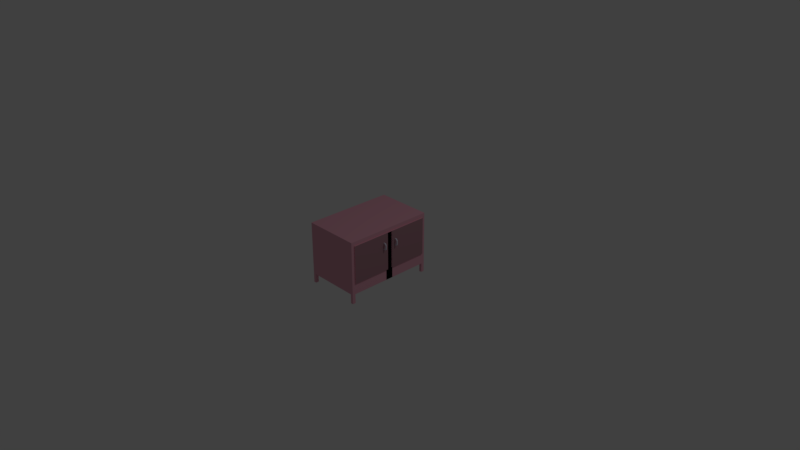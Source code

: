 # Source: Closet.blend  (saved by Blender 2.79.0; exported with 4.5.12 LTS)
import bpy
from mathutils import Matrix  # noqa: F401  (used for matrix-valued properties, if any)

bpy.ops.wm.read_factory_settings(use_empty=True)
scene = bpy.context.scene
scene.name = 'Scene'

# ---- collections
col_collection_1 = bpy.data.collections.new('Collection 1'); scene.collection.children.link(col_collection_1)
col_collection_7 = bpy.data.collections.new('Collection 7'); scene.collection.children.link(col_collection_7)

# ---- materials (node trees are filled in below, after node groups)
mat_material = bpy.data.materials.new('Material')
mat_material.alpha_threshold = 0.0
mat_material.use_transparent_shadow = False
mat_material.diffuse_color = (0.8, 0.3853, 0.4833, 1.0)
mat_material.roughness = 0.5
mat_material.line_color = (0.0, 0.0, 0.0, 1.0)
mat_material_003 = bpy.data.materials.new('Material.003')
mat_material_003.alpha_threshold = 0.0
mat_material_003.use_transparent_shadow = False
mat_material_003.diffuse_color = (0.8, 0.2417, 0.6823, 1.0)
mat_material_003.roughness = 0.5
mat_material_004 = bpy.data.materials.new('Material.004')
mat_material_004.alpha_threshold = 0.0
mat_material_004.use_transparent_shadow = False
mat_material_004.diffuse_color = (0.4385, 0.2319, 0.2722, 1.0)
mat_material_004.roughness = 0.5
mat_material_001 = bpy.data.materials.new('Material.001')
mat_material_001.alpha_threshold = 0.0
mat_material_001.use_transparent_shadow = False
mat_material_001.diffuse_color = (0.7179, 0.6824, 0.8, 1.0)
mat_material_001.roughness = 0.5

# ---- material node trees

# ---- world
world_world = bpy.data.worlds.new('World'); scene.world = world_world
world_world.color = (0.05088, 0.05088, 0.05088)
world_world.use_sun_shadow = False
world_world.sun_shadow_jitter_overblur = 0.0
world_world.cycles.sampling_method = 'MANUAL'

# ---- cameras
cam_camera = bpy.data.cameras.new('Camera')
cam_camera.clip_end = 100.0
cam_camera.lens = 35.0
cam_camera.sensor_width = 32.0
cam_camera.sensor_height = 18.0
cam_camera.ortho_scale = 7.314
cam_camera.dof.focus_distance = 0.0
cam_camera.dof.aperture_fstop = 128.0

# ---- lights
light_lamp = bpy.data.lights.new('Lamp', 'POINT')
light_lamp.transmission_factor = 0.0
light_lamp.cutoff_distance = 30.0
light_lamp.energy = 100.0
light_lamp.shadow_buffer_clip_start = 1.001
light_lamp.shadow_soft_size = 0.1
light_lamp.shadow_maximum_resolution = 0.006
light_lamp.use_absolute_resolution = True

# ---- meshes
me_cube = bpy.data.meshes.new('Cube')
me_cube.from_pydata([(0.3817, 0.05079, -0.2047), (0.3817, -0.6107, -0.2047), (0.0, -0.6107, -0.2047), (0.3817, 0.05079, -0.05263), (0.3817, -0.6107, -0.05263), (0.0, -0.6107, -0.05263), (0.0, 0.05079, -0.05263), (0.3817, -0.5676, -0.2047), (0.3817, -0.5676, -0.05263), (0.0, -0.5676, -0.05263), (0.3817, -0.5676, 0.5171), (0.3817, -0.6107, 0.5171), (0.0, -0.6107, 0.5171), (0.0, -0.5676, 0.5171), (0.3449, -0.6107, -0.2047), (0.3449, 0.05079, -0.05263), (0.3449, -0.6107, -0.05263), (0.3449, -0.5676, -0.05263), (0.3449, -0.5676, -0.2047), (0.3449, -0.6107, 0.5171), (0.3449, -0.5676, 0.5171), (0.0, -0.4476, -0.05263), (0.0, -0.3445, -0.05263), (0.0, -0.2415, -0.05263), (0.0, -0.1384, -0.05263), (0.0, -0.03532, -0.05263), (0.3817, -0.03532, -0.2047), (0.3817, -0.1384, -0.2047), (0.3817, -0.2415, -0.2047), (0.3817, -0.3445, -0.2047), (0.3817, -0.4476, -0.2047), (0.3817, -0.03532, -0.05263), (0.3817, -0.1384, -0.05263), (0.3817, -0.2415, -0.05263), (0.3817, -0.3445, -0.05263), (0.3817, -0.4476, -0.05263), (0.3449, -0.03532, -0.05263), (0.3449, -0.1384, -0.05263), (0.3449, -0.2415, -0.05263), (0.3449, -0.3445, -0.05263), (0.3449, -0.4476, -0.05263), (0.0, -0.5676, 0.4638), (0.3817, -0.5676, 0.4638), (0.3817, -0.6107, 0.4638), (0.0, -0.6107, 0.4638), (0.3449, -0.6107, 0.4638), (0.3449, -0.5676, 0.4638), (0.3449, 0.0, 0.5171), (0.3817, 0.0, 0.5171), (0.3449, 0.0, 0.4638), (0.3817, 0.0, 0.4638), (0.3817, 0.05079, 0.4635), (0.3449, 0.05079, 0.4635), (0.3817, -0.03532, 0.4635), (0.3817, -0.1384, 0.4635), (0.3817, -0.2415, 0.4635), (0.3817, -0.3445, 0.4635), (0.3817, -0.4476, 0.4635), (0.3449, -0.03532, 0.4635), (0.3449, -0.1384, 0.4635), (0.3449, -0.2415, 0.4635), (0.3449, -0.3445, 0.4635), (0.3449, -0.4476, 0.4635), (0.3817, -0.5676, -0.331), (0.3817, -0.6107, -0.331), (0.3449, -0.6107, -0.331), (0.3449, -0.5676, -0.331), (0.0, 0.0, 0.4638), (0.0, 0.0, 0.5171), (0.3449, 0.0, 0.5171), (0.3449, 0.0, 0.4638), (0.3973, -0.4476, -0.05263), (0.3973, -0.5676, -0.05263), (0.3973, -0.5676, 0.4638), (0.3973, -0.03532, -0.05263), (0.3973, -0.1384, -0.05263), (0.3973, -0.2415, -0.05263), (0.3973, -0.3445, -0.05263), (0.3973, 0.0, 0.4638), (0.3973, -0.03532, 0.4635)], [], [(41, 13, 68, 67), (7, 8, 4, 1), (14, 16, 5, 2), (30, 35, 8, 7), (40, 21, 9, 17), (20, 13, 12, 19), (45, 43, 11, 19), (43, 42, 10, 11), (41, 44, 12, 13), (44, 45, 19, 12), (10, 20, 19, 11), (35, 40, 17, 8), (1, 4, 16, 14), (20, 10, 48, 47), (1, 14, 65, 64), (31, 36, 37, 32), (33, 38, 39, 34), (15, 6, 25, 36), (36, 25, 24, 37), (37, 24, 23, 38), (38, 23, 22, 39), (39, 22, 21, 40), (0, 3, 31, 26), (26, 31, 32, 27), (27, 32, 33, 28), (28, 33, 34, 29), (29, 34, 35, 30), (8, 17, 46, 42), (5, 16, 45, 44), (9, 5, 44, 41), (4, 8, 42, 43), (16, 4, 43, 45), (17, 9, 41, 46), (50, 49, 47, 48), (10, 42, 50, 48), (42, 46, 49, 50), (46, 20, 47, 49), (51, 52, 58, 53), (54, 59, 60, 55), (56, 61, 62, 57), (36, 31, 53, 58), (3, 15, 52, 51), (15, 36, 58, 52), (31, 3, 51, 53), (14, 18, 66, 65), (7, 1, 64, 63), (18, 7, 63, 66), (70, 67, 68, 69), (13, 20, 69, 68), (46, 41, 67, 70), (20, 46, 70, 69), (42, 8, 72, 73), (71, 77, 76, 75, 74, 79, 78, 73, 72), (33, 32, 75, 76), (50, 42, 73, 78), (53, 50, 78, 79), (8, 35, 71, 72), (31, 53, 79, 74), (34, 33, 76, 77), (35, 34, 77, 71), (32, 31, 74, 75)])
me_cube.polygons.foreach_set('material_index', [0, 0, 0, 0, 0, 0, 0, 0, 0, 0, 0, 0, 0, 0, 0, 0, 0, 0, 0, 0, 0, 0, 0, 0, 0, 0, 0, 0, 0, 0, 0, 0, 0, 0, 0, 0, 0, 0, 0, 0, 0, 0, 0, 0, 0, 0, 0, 0, 0, 0, 0, 0, 2, 0, 0, 0, 0, 0, 0, 0, 0])
me_cube.materials.append(mat_material)
me_cube.materials.append(mat_material_003)
me_cube.materials.append(mat_material_004)
me_cube.use_remesh_preserve_volume = False
me_cube.use_remesh_preserve_attributes = False
me_cube.use_mirror_vertex_groups = False
me_cube.update()
me_torus = bpy.data.meshes.new('Torus')
me_torus.from_pydata([(0.44, -0.1004, 0.321), (0.4402, -0.09857, 0.321), (0.4402, -0.09857, 0.2888), (0.4376, -0.09857, 0.2634), (0.44, -0.1004, 0.2888), (0.4375, -0.1004, 0.2635), (0.4395, -0.1022, 0.2888), (0.4371, -0.1022, 0.2639), (0.4386, -0.1038, 0.2888), (0.4365, -0.1038, 0.2645), (0.4375, -0.1053, 0.2888), (0.4356, -0.1053, 0.2653), (0.436, -0.1064, 0.2888), (0.4346, -0.1064, 0.2663), (0.4344, -0.1073, 0.2888), (0.4334, -0.1073, 0.2674), (0.4326, -0.1078, 0.2888), (0.4321, -0.1078, 0.2686), (0.4308, -0.108, 0.2888), (0.4308, -0.108, 0.2699), (0.4289, -0.1078, 0.2888), (0.4294, -0.1078, 0.2712), (0.4272, -0.1073, 0.2888), (0.4281, -0.1073, 0.2724), (0.4255, -0.1064, 0.2888), (0.427, -0.1064, 0.2735), (0.4241, -0.1053, 0.2888), (0.4259, -0.1053, 0.2745), (0.4229, -0.1038, 0.2888), (0.4251, -0.1038, 0.2753), (0.422, -0.1022, 0.2888), (0.4244, -0.1022, 0.2759), (0.4215, -0.1004, 0.2888), (0.424, -0.1004, 0.2763), (0.4213, -0.09857, 0.2888), (0.4239, -0.09857, 0.2764), (0.4215, -0.09672, 0.2888), (0.424, -0.09672, 0.2763), (0.422, -0.09495, 0.2888), (0.4244, -0.09495, 0.2759), (0.4229, -0.09332, 0.2888), (0.4251, -0.09332, 0.2753), (0.4241, -0.09188, 0.2888), (0.4259, -0.09188, 0.2745), (0.4255, -0.09071, 0.2888), (0.427, -0.09071, 0.2735), (0.4272, -0.08983, 0.2888), (0.4281, -0.08983, 0.2724), (0.4289, -0.0893, 0.2888), (0.4294, -0.0893, 0.2712), (0.4308, -0.08911, 0.2888), (0.4308, -0.08911, 0.2699), (0.4326, -0.0893, 0.2888), (0.4321, -0.0893, 0.2686), (0.4344, -0.08983, 0.2888), (0.4334, -0.08983, 0.2674), (0.436, -0.09071, 0.2888), (0.4346, -0.09071, 0.2663), (0.4375, -0.09188, 0.2888), (0.4356, -0.09188, 0.2653), (0.4386, -0.09332, 0.2888), (0.4365, -0.09332, 0.2645), (0.4395, -0.09495, 0.2888), (0.4371, -0.09495, 0.2639), (0.44, -0.09672, 0.2888), (0.4375, -0.09672, 0.2635), (0.4395, -0.1022, 0.321), (0.4386, -0.1038, 0.321), (0.4375, -0.1053, 0.321), (0.436, -0.1064, 0.321), (0.4344, -0.1073, 0.321), (0.4326, -0.1078, 0.321), (0.4308, -0.108, 0.321), (0.4289, -0.1078, 0.321), (0.4272, -0.1073, 0.321), (0.4255, -0.1064, 0.321), (0.4241, -0.1053, 0.321), (0.4229, -0.1038, 0.321), (0.422, -0.1022, 0.321), (0.4215, -0.1004, 0.321), (0.4213, -0.09857, 0.321), (0.4215, -0.09672, 0.321), (0.422, -0.09495, 0.321), (0.4229, -0.09332, 0.321), (0.4241, -0.09188, 0.321), (0.4255, -0.09071, 0.321), (0.4272, -0.08983, 0.321), (0.4289, -0.0893, 0.321), (0.4308, -0.08911, 0.321), (0.4326, -0.0893, 0.321), (0.4344, -0.08983, 0.321), (0.436, -0.09071, 0.321), (0.4375, -0.09188, 0.321), (0.4386, -0.09332, 0.321), (0.4395, -0.09495, 0.321), (0.44, -0.09672, 0.321), (0.4385, -0.09672, 0.3262), (0.4387, -0.09857, 0.3263), (0.4381, -0.09495, 0.3259), (0.4373, -0.09332, 0.3254), (0.4364, -0.09188, 0.3247), (0.4352, -0.09071, 0.3239), (0.4338, -0.08983, 0.323), (0.4323, -0.0893, 0.3221), (0.4308, -0.08911, 0.321), (0.4292, -0.0893, 0.32), (0.4278, -0.08983, 0.3191), (0.4264, -0.09071, 0.3182), (0.4252, -0.09188, 0.3174), (0.4242, -0.09332, 0.3167), (0.4235, -0.09495, 0.3162), (0.423, -0.09672, 0.3159), (0.4229, -0.09857, 0.3158), (0.423, -0.1004, 0.3159), (0.4235, -0.1022, 0.3162), (0.4242, -0.1038, 0.3167), (0.4252, -0.1053, 0.3174), (0.4264, -0.1064, 0.3182), (0.4278, -0.1073, 0.3191), (0.4292, -0.1078, 0.32), (0.4308, -0.108, 0.321), (0.4323, -0.1078, 0.3221), (0.4338, -0.1073, 0.323), (0.4352, -0.1064, 0.3239), (0.4364, -0.1053, 0.3247), (0.4373, -0.1038, 0.3254), (0.4381, -0.1022, 0.3259), (0.4385, -0.1004, 0.3262), (0.4191, -0.09672, 0.3479), (0.4191, -0.09857, 0.3481), (0.4191, -0.09495, 0.3474), (0.4191, -0.09332, 0.3465), (0.4191, -0.09188, 0.3454), (0.4191, -0.09071, 0.3439), (0.4191, -0.08983, 0.3423), (0.4191, -0.0893, 0.3405), (0.4192, -0.08911, 0.3387), (0.4192, -0.0893, 0.3368), (0.4192, -0.08983, 0.3351), (0.4192, -0.09071, 0.3334), (0.4192, -0.09188, 0.332), (0.4192, -0.09332, 0.3308), (0.4192, -0.09495, 0.3299), (0.4193, -0.09672, 0.3294), (0.4193, -0.09857, 0.3292), (0.4193, -0.1004, 0.3294), (0.4192, -0.1022, 0.3299), (0.4192, -0.1038, 0.3308), (0.4192, -0.1053, 0.332), (0.4192, -0.1064, 0.3334), (0.4192, -0.1073, 0.3351), (0.4192, -0.1078, 0.3368), (0.4192, -0.108, 0.3387), (0.4191, -0.1078, 0.3405), (0.4191, -0.1073, 0.3423), (0.4191, -0.1064, 0.3439), (0.4191, -0.1053, 0.3454), (0.4191, -0.1038, 0.3465), (0.4191, -0.1022, 0.3474), (0.4191, -0.1004, 0.3479), (0.3918, -0.09672, 0.3477), (0.3918, -0.09857, 0.3478), (0.3918, -0.09495, 0.3471), (0.3918, -0.09332, 0.3463), (0.3918, -0.09188, 0.3451), (0.3918, -0.09071, 0.3436), (0.3918, -0.08983, 0.342), (0.3918, -0.0893, 0.3402), (0.3919, -0.08911, 0.3384), (0.3919, -0.0893, 0.3365), (0.3919, -0.08983, 0.3348), (0.3919, -0.09071, 0.3331), (0.3919, -0.09188, 0.3317), (0.3919, -0.09332, 0.3305), (0.3919, -0.09495, 0.3297), (0.392, -0.09672, 0.3291), (0.392, -0.09857, 0.3289), (0.392, -0.1004, 0.3291), (0.3919, -0.1022, 0.3297), (0.3919, -0.1038, 0.3305), (0.3919, -0.1053, 0.3317), (0.3919, -0.1064, 0.3331), (0.3919, -0.1073, 0.3348), (0.3919, -0.1078, 0.3365), (0.3919, -0.108, 0.3384), (0.3918, -0.1078, 0.3402), (0.3918, -0.1073, 0.342), (0.3918, -0.1064, 0.3436), (0.3918, -0.1053, 0.3451), (0.3918, -0.1038, 0.3463), (0.3918, -0.1022, 0.3471), (0.3918, -0.1004, 0.3477), (0.4198, -0.1004, 0.2492), (0.4198, -0.09857, 0.249), (0.4198, -0.1022, 0.2497), (0.4198, -0.1038, 0.2506), (0.4199, -0.1053, 0.2517), (0.4199, -0.1064, 0.2532), (0.4199, -0.1073, 0.2548), (0.4199, -0.1078, 0.2566), (0.4199, -0.108, 0.2584), (0.4199, -0.1078, 0.2603), (0.4199, -0.1073, 0.262), (0.42, -0.1064, 0.2637), (0.42, -0.1053, 0.2651), (0.42, -0.1038, 0.2663), (0.42, -0.1022, 0.2672), (0.42, -0.1004, 0.2677), (0.42, -0.09857, 0.2679), (0.42, -0.09672, 0.2677), (0.42, -0.09495, 0.2672), (0.42, -0.09332, 0.2663), (0.42, -0.09188, 0.2651), (0.42, -0.09071, 0.2637), (0.4199, -0.08983, 0.262), (0.4199, -0.0893, 0.2603), (0.4199, -0.08911, 0.2584), (0.4199, -0.0893, 0.2566), (0.4199, -0.08983, 0.2548), (0.4199, -0.09071, 0.2532), (0.4199, -0.09188, 0.2517), (0.4198, -0.09332, 0.2506), (0.4198, -0.09495, 0.2497), (0.4198, -0.09672, 0.2492), (0.3907, -0.1004, 0.2494), (0.3907, -0.09857, 0.2492), (0.3907, -0.1022, 0.25), (0.3907, -0.1038, 0.2508), (0.3907, -0.1053, 0.252), (0.3907, -0.1064, 0.2534), (0.3908, -0.1073, 0.2551), (0.3908, -0.1078, 0.2568), (0.3908, -0.108, 0.2587), (0.3908, -0.1078, 0.2605), (0.3908, -0.1073, 0.2623), (0.3908, -0.1064, 0.2639), (0.3908, -0.1053, 0.2654), (0.3909, -0.1038, 0.2665), (0.3909, -0.1022, 0.2674), (0.3909, -0.1004, 0.268), (0.3909, -0.09857, 0.2681), (0.3909, -0.09672, 0.268), (0.3909, -0.09495, 0.2674), (0.3909, -0.09332, 0.2665), (0.3908, -0.09188, 0.2654), (0.3908, -0.09071, 0.2639), (0.3908, -0.08983, 0.2623), (0.3908, -0.0893, 0.2605), (0.3908, -0.08911, 0.2587), (0.3908, -0.0893, 0.2568), (0.3908, -0.08983, 0.2551), (0.3907, -0.09071, 0.2534), (0.3907, -0.09188, 0.252), (0.3907, -0.09332, 0.2508), (0.3907, -0.09495, 0.25), (0.3907, -0.09672, 0.2494), (0.44, 0.08565, 0.3193), (0.4402, 0.0875, 0.3193), (0.4402, 0.0875, 0.287), (0.4376, 0.0875, 0.2616), (0.44, 0.08565, 0.287), (0.4375, 0.08565, 0.2617), (0.4395, 0.08388, 0.287), (0.4371, 0.08388, 0.2621), (0.4386, 0.08224, 0.287), (0.4365, 0.08224, 0.2627), (0.4375, 0.08081, 0.287), (0.4356, 0.08081, 0.2635), (0.436, 0.07964, 0.287), (0.4346, 0.07964, 0.2645), (0.4344, 0.07876, 0.287), (0.4334, 0.07876, 0.2656), (0.4326, 0.07822, 0.287), (0.4321, 0.07822, 0.2669), (0.4308, 0.07804, 0.287), (0.4308, 0.07804, 0.2681), (0.4289, 0.07822, 0.287), (0.4294, 0.07822, 0.2694), (0.4272, 0.07876, 0.287), (0.4281, 0.07876, 0.2706), (0.4255, 0.07964, 0.287), (0.427, 0.07964, 0.2717), (0.4241, 0.08081, 0.287), (0.4259, 0.08081, 0.2727), (0.4229, 0.08224, 0.287), (0.4251, 0.08224, 0.2735), (0.422, 0.08388, 0.287), (0.4244, 0.08388, 0.2741), (0.4215, 0.08565, 0.287), (0.424, 0.08565, 0.2745), (0.4213, 0.0875, 0.287), (0.4239, 0.0875, 0.2746), (0.4215, 0.08934, 0.287), (0.424, 0.08934, 0.2745), (0.422, 0.09111, 0.287), (0.4244, 0.09111, 0.2741), (0.4229, 0.09275, 0.287), (0.4251, 0.09275, 0.2735), (0.4241, 0.09418, 0.287), (0.4259, 0.09418, 0.2727), (0.4255, 0.09536, 0.287), (0.427, 0.09536, 0.2717), (0.4272, 0.09623, 0.287), (0.4281, 0.09623, 0.2706), (0.4289, 0.09677, 0.287), (0.4294, 0.09677, 0.2694), (0.4308, 0.09695, 0.287), (0.4308, 0.09695, 0.2681), (0.4326, 0.09677, 0.287), (0.4321, 0.09677, 0.2669), (0.4344, 0.09623, 0.287), (0.4334, 0.09623, 0.2656), (0.436, 0.09536, 0.287), (0.4346, 0.09536, 0.2645), (0.4375, 0.09418, 0.287), (0.4356, 0.09418, 0.2635), (0.4386, 0.09275, 0.287), (0.4365, 0.09275, 0.2627), (0.4395, 0.09111, 0.287), (0.4371, 0.09111, 0.2621), (0.44, 0.08934, 0.287), (0.4375, 0.08934, 0.2617), (0.4395, 0.08388, 0.3193), (0.4386, 0.08224, 0.3193), (0.4375, 0.08081, 0.3193), (0.436, 0.07964, 0.3193), (0.4344, 0.07876, 0.3193), (0.4326, 0.07822, 0.3193), (0.4308, 0.07804, 0.3193), (0.4289, 0.07822, 0.3193), (0.4272, 0.07876, 0.3193), (0.4255, 0.07964, 0.3193), (0.4241, 0.08081, 0.3193), (0.4229, 0.08224, 0.3193), (0.422, 0.08388, 0.3193), (0.4215, 0.08565, 0.3193), (0.4213, 0.0875, 0.3193), (0.4215, 0.08934, 0.3193), (0.422, 0.09111, 0.3193), (0.4229, 0.09275, 0.3193), (0.4241, 0.09418, 0.3193), (0.4255, 0.09536, 0.3193), (0.4272, 0.09623, 0.3193), (0.4289, 0.09677, 0.3193), (0.4308, 0.09695, 0.3193), (0.4326, 0.09677, 0.3193), (0.4344, 0.09623, 0.3193), (0.436, 0.09536, 0.3193), (0.4375, 0.09418, 0.3193), (0.4386, 0.09275, 0.3193), (0.4395, 0.09111, 0.3193), (0.44, 0.08934, 0.3193), (0.4385, 0.08934, 0.3244), (0.4387, 0.0875, 0.3245), (0.4381, 0.09111, 0.3241), (0.4373, 0.09275, 0.3236), (0.4364, 0.09418, 0.3229), (0.4352, 0.09536, 0.3222), (0.4338, 0.09623, 0.3213), (0.4323, 0.09677, 0.3203), (0.4308, 0.09695, 0.3193), (0.4292, 0.09677, 0.3183), (0.4278, 0.09623, 0.3173), (0.4264, 0.09536, 0.3164), (0.4252, 0.09418, 0.3156), (0.4242, 0.09275, 0.3149), (0.4235, 0.09111, 0.3145), (0.423, 0.08934, 0.3142), (0.4229, 0.0875, 0.3141), (0.423, 0.08565, 0.3142), (0.4235, 0.08388, 0.3145), (0.4242, 0.08224, 0.3149), (0.4252, 0.08081, 0.3156), (0.4264, 0.07964, 0.3164), (0.4278, 0.07876, 0.3173), (0.4292, 0.07822, 0.3183), (0.4308, 0.07804, 0.3193), (0.4323, 0.07822, 0.3203), (0.4338, 0.07876, 0.3213), (0.4352, 0.07964, 0.3222), (0.4364, 0.08081, 0.3229), (0.4373, 0.08224, 0.3236), (0.4381, 0.08388, 0.3241), (0.4385, 0.08565, 0.3244), (0.4191, 0.08934, 0.3462), (0.4191, 0.0875, 0.3464), (0.4191, 0.09111, 0.3456), (0.4191, 0.09275, 0.3448), (0.4191, 0.09418, 0.3436), (0.4191, 0.09536, 0.3422), (0.4191, 0.09623, 0.3405), (0.4191, 0.09677, 0.3387), (0.4192, 0.09695, 0.3369), (0.4192, 0.09677, 0.3351), (0.4192, 0.09623, 0.3333), (0.4192, 0.09536, 0.3316), (0.4192, 0.09418, 0.3302), (0.4192, 0.09275, 0.329), (0.4192, 0.09111, 0.3282), (0.4193, 0.08934, 0.3276), (0.4193, 0.0875, 0.3274), (0.4193, 0.08565, 0.3276), (0.4192, 0.08388, 0.3282), (0.4192, 0.08224, 0.329), (0.4192, 0.08081, 0.3302), (0.4192, 0.07964, 0.3316), (0.4192, 0.07876, 0.3333), (0.4192, 0.07822, 0.3351), (0.4192, 0.07804, 0.3369), (0.4191, 0.07822, 0.3387), (0.4191, 0.07876, 0.3405), (0.4191, 0.07964, 0.3422), (0.4191, 0.08081, 0.3436), (0.4191, 0.08224, 0.3448), (0.4191, 0.08388, 0.3456), (0.4191, 0.08565, 0.3462), (0.3918, 0.08934, 0.3459), (0.3918, 0.0875, 0.3461), (0.3918, 0.09111, 0.3453), (0.3918, 0.09275, 0.3445), (0.3918, 0.09418, 0.3433), (0.3918, 0.09536, 0.3419), (0.3918, 0.09623, 0.3402), (0.3918, 0.09677, 0.3385), (0.3919, 0.09695, 0.3366), (0.3919, 0.09677, 0.3348), (0.3919, 0.09623, 0.333), (0.3919, 0.09536, 0.3314), (0.3919, 0.09418, 0.3299), (0.3919, 0.09275, 0.3288), (0.3919, 0.09111, 0.3279), (0.392, 0.08934, 0.3273), (0.392, 0.0875, 0.3272), (0.392, 0.08565, 0.3273), (0.3919, 0.08388, 0.3279), (0.3919, 0.08224, 0.3288), (0.3919, 0.08081, 0.3299), (0.3919, 0.07964, 0.3314), (0.3919, 0.07876, 0.333), (0.3919, 0.07822, 0.3348), (0.3919, 0.07804, 0.3366), (0.3918, 0.07822, 0.3385), (0.3918, 0.07876, 0.3402), (0.3918, 0.07964, 0.3419), (0.3918, 0.08081, 0.3433), (0.3918, 0.08224, 0.3445), (0.3918, 0.08388, 0.3453), (0.3918, 0.08565, 0.3459), (0.4198, 0.08565, 0.2474), (0.4198, 0.0875, 0.2472), (0.4198, 0.08388, 0.2479), (0.4198, 0.08224, 0.2488), (0.4199, 0.08081, 0.25), (0.4199, 0.07964, 0.2514), (0.4199, 0.07876, 0.253), (0.4199, 0.07822, 0.2548), (0.4199, 0.07804, 0.2567), (0.4199, 0.07822, 0.2585), (0.4199, 0.07876, 0.2603), (0.42, 0.07964, 0.2619), (0.42, 0.08081, 0.2633), (0.42, 0.08224, 0.2645), (0.42, 0.08388, 0.2654), (0.42, 0.08565, 0.2659), (0.42, 0.0875, 0.2661), (0.42, 0.08934, 0.2659), (0.42, 0.09111, 0.2654), (0.42, 0.09275, 0.2645), (0.42, 0.09418, 0.2633), (0.42, 0.09536, 0.2619), (0.4199, 0.09623, 0.2603), (0.4199, 0.09677, 0.2585), (0.4199, 0.09695, 0.2567), (0.4199, 0.09677, 0.2548), (0.4199, 0.09623, 0.253), (0.4199, 0.09536, 0.2514), (0.4199, 0.09418, 0.25), (0.4198, 0.09275, 0.2488), (0.4198, 0.09111, 0.2479), (0.4198, 0.08934, 0.2474), (0.3907, 0.08565, 0.2476), (0.3907, 0.0875, 0.2475), (0.3907, 0.08388, 0.2482), (0.3907, 0.08224, 0.249), (0.3907, 0.08081, 0.2502), (0.3907, 0.07964, 0.2517), (0.3908, 0.07876, 0.2533), (0.3908, 0.07822, 0.2551), (0.3908, 0.07804, 0.2569), (0.3908, 0.07822, 0.2588), (0.3908, 0.07876, 0.2605), (0.3908, 0.07964, 0.2622), (0.3908, 0.08081, 0.2636), (0.3909, 0.08224, 0.2648), (0.3909, 0.08388, 0.2656), (0.3909, 0.08565, 0.2662), (0.3909, 0.0875, 0.2664), (0.3909, 0.08934, 0.2662), (0.3909, 0.09111, 0.2656), (0.3909, 0.09275, 0.2648), (0.3908, 0.09418, 0.2636), (0.3908, 0.09536, 0.2622), (0.3908, 0.09623, 0.2605), (0.3908, 0.09677, 0.2588), (0.3908, 0.09695, 0.2569), (0.3908, 0.09677, 0.2551), (0.3908, 0.09623, 0.2533), (0.3907, 0.09536, 0.2517), (0.3907, 0.09418, 0.2502), (0.3907, 0.09275, 0.249), (0.3907, 0.09111, 0.2482), (0.3907, 0.08934, 0.2476)], [], [(91, 92, 100, 101), (30, 32, 79, 78), (2, 3, 5, 4), (1, 0, 127, 97), (46, 48, 87, 86), (4, 5, 7, 6), (75, 76, 116, 117), (62, 64, 95, 94), (6, 7, 9, 8), (67, 68, 124, 125), (8, 10, 68, 67), (8, 9, 11, 10), (86, 87, 105, 106), (24, 26, 76, 75), (10, 11, 13, 12), (78, 79, 113, 114), (40, 42, 84, 83), (12, 13, 15, 14), (70, 71, 121, 122), (56, 58, 92, 91), (14, 15, 17, 16), (94, 95, 96, 98), (18, 20, 73, 72), (16, 17, 19, 18), (89, 90, 102, 103), (34, 36, 81, 80), (18, 19, 21, 20), (81, 82, 110, 111), (50, 52, 89, 88), (20, 21, 23, 22), (95, 1, 97, 96), (12, 14, 70, 69), (22, 23, 25, 24), (73, 74, 118, 119), (2, 4, 0, 1), (24, 25, 27, 26), (0, 66, 126, 127), (28, 30, 78, 77), (26, 27, 29, 28), (92, 93, 99, 100), (44, 46, 86, 85), (28, 29, 31, 30), (84, 85, 107, 108), (60, 62, 94, 93), (30, 31, 33, 32), (76, 77, 115, 116), (6, 8, 67, 66), (32, 33, 35, 34), (68, 69, 123, 124), (22, 24, 75, 74), (34, 35, 37, 36), (87, 88, 104, 105), (38, 40, 83, 82), (36, 37, 39, 38), (79, 80, 112, 113), (54, 56, 91, 90), (38, 39, 41, 40), (71, 72, 120, 121), (16, 18, 72, 71), (40, 41, 43, 42), (90, 91, 101, 102), (32, 34, 80, 79), (42, 43, 45, 44), (82, 83, 109, 110), (48, 50, 88, 87), (44, 45, 47, 46), (74, 75, 117, 118), (10, 12, 69, 68), (46, 47, 49, 48), (66, 67, 125, 126), (64, 2, 1, 95), (48, 49, 51, 50), (93, 94, 98, 99), (26, 28, 77, 76), (50, 51, 53, 52), (85, 86, 106, 107), (42, 44, 85, 84), (52, 53, 55, 54), (77, 78, 114, 115), (58, 60, 93, 92), (54, 55, 57, 56), (69, 70, 122, 123), (4, 6, 66, 0), (56, 57, 59, 58), (88, 89, 103, 104), (20, 22, 74, 73), (58, 59, 61, 60), (106, 105, 137, 138), (36, 38, 82, 81), (60, 61, 63, 62), (65, 63, 222, 223), (80, 81, 111, 112), (62, 63, 65, 64), (83, 84, 108, 109), (14, 16, 71, 70), (64, 65, 3, 2), (52, 54, 90, 89), (72, 73, 119, 120), (141, 140, 172, 173), (120, 119, 151, 152), (107, 106, 138, 139), (121, 120, 152, 153), (108, 107, 139, 140), (122, 121, 153, 154), (109, 108, 140, 141), (123, 122, 154, 155), (110, 109, 141, 142), (96, 97, 129, 128), (124, 123, 155, 156), (111, 110, 142, 143), (98, 96, 128, 130), (125, 124, 156, 157), (112, 111, 143, 144), (99, 98, 130, 131), (126, 125, 157, 158), (113, 112, 144, 145), (100, 99, 131, 132), (127, 126, 158, 159), (114, 113, 145, 146), (101, 100, 132, 133), (97, 127, 159, 129), (115, 114, 146, 147), (102, 101, 133, 134), (116, 115, 147, 148), (103, 102, 134, 135), (117, 116, 148, 149), (104, 103, 135, 136), (118, 117, 149, 150), (105, 104, 136, 137), (119, 118, 150, 151), (161, 191, 190, 189, 188, 187, 186, 185, 184, 183, 182, 181, 180, 179, 178, 177, 176, 175, 174, 173, 172, 171, 170, 169, 168, 167, 166, 165, 164, 163, 162, 160), (155, 154, 186, 187), (142, 141, 173, 174), (128, 129, 161, 160), (156, 155, 187, 188), (143, 142, 174, 175), (130, 128, 160, 162), (157, 156, 188, 189), (144, 143, 175, 176), (131, 130, 162, 163), (158, 157, 189, 190), (145, 144, 176, 177), (132, 131, 163, 164), (159, 158, 190, 191), (146, 145, 177, 178), (133, 132, 164, 165), (129, 159, 191, 161), (147, 146, 178, 179), (134, 133, 165, 166), (148, 147, 179, 180), (135, 134, 166, 167), (149, 148, 180, 181), (136, 135, 167, 168), (150, 149, 181, 182), (137, 136, 168, 169), (151, 150, 182, 183), (138, 137, 169, 170), (152, 151, 183, 184), (139, 138, 170, 171), (153, 152, 184, 185), (140, 139, 171, 172), (154, 153, 185, 186), (211, 210, 242, 243), (49, 47, 214, 215), (33, 31, 206, 207), (17, 15, 198, 199), (55, 53, 217, 218), (39, 37, 209, 210), (23, 21, 201, 202), (7, 5, 192, 194), (3, 65, 223, 193), (61, 59, 220, 221), (45, 43, 212, 213), (29, 27, 204, 205), (13, 11, 196, 197), (51, 49, 215, 216), (35, 33, 207, 208), (19, 17, 199, 200), (57, 55, 218, 219), (41, 39, 210, 211), (25, 23, 202, 203), (9, 7, 194, 195), (63, 61, 221, 222), (47, 45, 213, 214), (31, 29, 205, 206), (15, 13, 197, 198), (5, 3, 193, 192), (53, 51, 216, 217), (37, 35, 208, 209), (21, 19, 200, 201), (59, 57, 219, 220), (43, 41, 211, 212), (27, 25, 203, 204), (11, 9, 195, 196), (224, 225, 255, 254, 253, 252, 251, 250, 249, 248, 247, 246, 245, 244, 243, 242, 241, 240, 239, 238, 237, 236, 235, 234, 233, 232, 231, 230, 229, 228, 227, 226), (198, 197, 229, 230), (212, 211, 243, 244), (199, 198, 230, 231), (213, 212, 244, 245), (200, 199, 231, 232), (214, 213, 245, 246), (201, 200, 232, 233), (215, 214, 246, 247), (202, 201, 233, 234), (216, 215, 247, 248), (203, 202, 234, 235), (217, 216, 248, 249), (204, 203, 235, 236), (218, 217, 249, 250), (205, 204, 236, 237), (219, 218, 250, 251), (206, 205, 237, 238), (192, 193, 225, 224), (220, 219, 251, 252), (207, 206, 238, 239), (194, 192, 224, 226), (221, 220, 252, 253), (208, 207, 239, 240), (195, 194, 226, 227), (222, 221, 253, 254), (209, 208, 240, 241), (196, 195, 227, 228), (223, 222, 254, 255), (210, 209, 241, 242), (197, 196, 228, 229), (193, 223, 255, 225), (347, 348, 356, 357), (286, 288, 335, 334), (258, 259, 261, 260), (257, 256, 383, 353), (302, 304, 343, 342), (260, 261, 263, 262), (331, 332, 372, 373), (318, 320, 351, 350), (262, 263, 265, 264), (323, 324, 380, 381), (264, 266, 324, 323), (264, 265, 267, 266), (342, 343, 361, 362), (280, 282, 332, 331), (266, 267, 269, 268), (334, 335, 369, 370), (296, 298, 340, 339), (268, 269, 271, 270), (326, 327, 377, 378), (312, 314, 348, 347), (270, 271, 273, 272), (350, 351, 352, 354), (274, 276, 329, 328), (272, 273, 275, 274), (345, 346, 358, 359), (290, 292, 337, 336), (274, 275, 277, 276), (337, 338, 366, 367), (306, 308, 345, 344), (276, 277, 279, 278), (351, 257, 353, 352), (268, 270, 326, 325), (278, 279, 281, 280), (329, 330, 374, 375), (258, 260, 256, 257), (280, 281, 283, 282), (256, 322, 382, 383), (284, 286, 334, 333), (282, 283, 285, 284), (348, 349, 355, 356), (300, 302, 342, 341), (284, 285, 287, 286), (340, 341, 363, 364), (316, 318, 350, 349), (286, 287, 289, 288), (332, 333, 371, 372), (262, 264, 323, 322), (288, 289, 291, 290), (324, 325, 379, 380), (278, 280, 331, 330), (290, 291, 293, 292), (343, 344, 360, 361), (294, 296, 339, 338), (292, 293, 295, 294), (335, 336, 368, 369), (310, 312, 347, 346), (294, 295, 297, 296), (327, 328, 376, 377), (272, 274, 328, 327), (296, 297, 299, 298), (346, 347, 357, 358), (288, 290, 336, 335), (298, 299, 301, 300), (338, 339, 365, 366), (304, 306, 344, 343), (300, 301, 303, 302), (330, 331, 373, 374), (266, 268, 325, 324), (302, 303, 305, 304), (322, 323, 381, 382), (320, 258, 257, 351), (304, 305, 307, 306), (349, 350, 354, 355), (282, 284, 333, 332), (306, 307, 309, 308), (341, 342, 362, 363), (298, 300, 341, 340), (308, 309, 311, 310), (333, 334, 370, 371), (314, 316, 349, 348), (310, 311, 313, 312), (325, 326, 378, 379), (260, 262, 322, 256), (312, 313, 315, 314), (344, 345, 359, 360), (276, 278, 330, 329), (314, 315, 317, 316), (362, 361, 393, 394), (292, 294, 338, 337), (316, 317, 319, 318), (321, 319, 478, 479), (336, 337, 367, 368), (318, 319, 321, 320), (339, 340, 364, 365), (270, 272, 327, 326), (320, 321, 259, 258), (308, 310, 346, 345), (328, 329, 375, 376), (397, 396, 428, 429), (376, 375, 407, 408), (363, 362, 394, 395), (377, 376, 408, 409), (364, 363, 395, 396), (378, 377, 409, 410), (365, 364, 396, 397), (379, 378, 410, 411), (366, 365, 397, 398), (352, 353, 385, 384), (380, 379, 411, 412), (367, 366, 398, 399), (354, 352, 384, 386), (381, 380, 412, 413), (368, 367, 399, 400), (355, 354, 386, 387), (382, 381, 413, 414), (369, 368, 400, 401), (356, 355, 387, 388), (383, 382, 414, 415), (370, 369, 401, 402), (357, 356, 388, 389), (353, 383, 415, 385), (371, 370, 402, 403), (358, 357, 389, 390), (372, 371, 403, 404), (359, 358, 390, 391), (373, 372, 404, 405), (360, 359, 391, 392), (374, 373, 405, 406), (361, 360, 392, 393), (375, 374, 406, 407), (417, 447, 446, 445, 444, 443, 442, 441, 440, 439, 438, 437, 436, 435, 434, 433, 432, 431, 430, 429, 428, 427, 426, 425, 424, 423, 422, 421, 420, 419, 418, 416), (411, 410, 442, 443), (398, 397, 429, 430), (384, 385, 417, 416), (412, 411, 443, 444), (399, 398, 430, 431), (386, 384, 416, 418), (413, 412, 444, 445), (400, 399, 431, 432), (387, 386, 418, 419), (414, 413, 445, 446), (401, 400, 432, 433), (388, 387, 419, 420), (415, 414, 446, 447), (402, 401, 433, 434), (389, 388, 420, 421), (385, 415, 447, 417), (403, 402, 434, 435), (390, 389, 421, 422), (404, 403, 435, 436), (391, 390, 422, 423), (405, 404, 436, 437), (392, 391, 423, 424), (406, 405, 437, 438), (393, 392, 424, 425), (407, 406, 438, 439), (394, 393, 425, 426), (408, 407, 439, 440), (395, 394, 426, 427), (409, 408, 440, 441), (396, 395, 427, 428), (410, 409, 441, 442), (467, 466, 498, 499), (305, 303, 470, 471), (289, 287, 462, 463), (273, 271, 454, 455), (311, 309, 473, 474), (295, 293, 465, 466), (279, 277, 457, 458), (263, 261, 448, 450), (259, 321, 479, 449), (317, 315, 476, 477), (301, 299, 468, 469), (285, 283, 460, 461), (269, 267, 452, 453), (307, 305, 471, 472), (291, 289, 463, 464), (275, 273, 455, 456), (313, 311, 474, 475), (297, 295, 466, 467), (281, 279, 458, 459), (265, 263, 450, 451), (319, 317, 477, 478), (303, 301, 469, 470), (287, 285, 461, 462), (271, 269, 453, 454), (261, 259, 449, 448), (309, 307, 472, 473), (293, 291, 464, 465), (277, 275, 456, 457), (315, 313, 475, 476), (299, 297, 467, 468), (283, 281, 459, 460), (267, 265, 451, 452), (480, 481, 511, 510, 509, 508, 507, 506, 505, 504, 503, 502, 501, 500, 499, 498, 497, 496, 495, 494, 493, 492, 491, 490, 489, 488, 487, 486, 485, 484, 483, 482), (454, 453, 485, 486), (468, 467, 499, 500), (455, 454, 486, 487), (469, 468, 500, 501), (456, 455, 487, 488), (470, 469, 501, 502), (457, 456, 488, 489), (471, 470, 502, 503), (458, 457, 489, 490), (472, 471, 503, 504), (459, 458, 490, 491), (473, 472, 504, 505), (460, 459, 491, 492), (474, 473, 505, 506), (461, 460, 492, 493), (475, 474, 506, 507), (462, 461, 493, 494), (448, 449, 481, 480), (476, 475, 507, 508), (463, 462, 494, 495), (450, 448, 480, 482), (477, 476, 508, 509), (464, 463, 495, 496), (451, 450, 482, 483), (478, 477, 509, 510), (465, 464, 496, 497), (452, 451, 483, 484), (479, 478, 510, 511), (466, 465, 497, 498), (453, 452, 484, 485), (449, 479, 511, 481)])
me_torus.materials.append(mat_material_001)
me_torus.use_remesh_preserve_volume = False
me_torus.use_remesh_preserve_attributes = False
me_torus.use_mirror_vertex_groups = False
me_torus.update()

# ---- objects
ob_cube = bpy.data.objects.new('Cube', me_cube)
ob_lamp = bpy.data.objects.new('Lamp', light_lamp)
ob_camera = bpy.data.objects.new('Camera', cam_camera)
ob_torus = bpy.data.objects.new('Torus', me_torus)

# ---- transforms, parenting, visibility, modifiers, constraints
ob_cube.location = (0.0, 0.0, 0.0)
ob_cube.lock_rotations_4d = False
ob_cube.empty_display_type = 'ARROWS'
ob_cube.lineart.crease_threshold = 0.0
_m = ob_cube.modifiers.new('Mirror', 'MIRROR')
_m.use_axis = (True, True, False)
_m.use_clip = True
ob_lamp.location = (4.076, 1.005, 5.904)
ob_lamp.rotation_euler = (0.6503, 0.05522, 1.866)
ob_lamp.lock_rotations_4d = False
ob_lamp.empty_display_type = 'ARROWS'
ob_lamp.color = (0.0, 0.0, 0.0, 0.0)
ob_lamp.lineart.crease_threshold = 0.0
ob_camera.location = (7.481, -6.508, 5.344)
ob_camera.rotation_euler = (1.109, 0.0, 0.8149)
ob_camera.lock_rotations_4d = False
ob_camera.empty_display_type = 'ARROWS'
ob_camera.color = (0.0, 0.0, 0.0, 0.0)
ob_camera.display_type = 'WIRE'
ob_camera.lineart.crease_threshold = 0.0
ob_torus.location = (0.0, 0.0, 0.0)
ob_torus.lineart.crease_threshold = 0.0

# ---- collection membership
col_collection_1.objects.link(ob_cube)
col_collection_1.objects.link(ob_lamp)
col_collection_1.objects.link(ob_camera)
col_collection_7.objects.link(ob_torus)

# ---- scene / render settings (as saved in the file)
scene.camera = ob_camera
scene.frame_start = 1; scene.frame_end = 250; scene.frame_set(1)
scene.render.engine = 'BLENDER_EEVEE_NEXT'
scene.render.resolution_percentage = 50
scene.render.dither_intensity = 0.0
scene.cycles.use_denoising = False
scene.cycles.samples = 128
scene.cycles.sampling_pattern = 'TABULATED_SOBOL'
scene.cycles.use_adaptive_sampling = False
scene.cycles.use_light_tree = False
scene.cycles.blur_glossy = 0.0
scene.cycles.sample_clamp_indirect = 0.0
scene.view_settings.view_transform = 'Standard'
bpy.context.view_layer.update()

